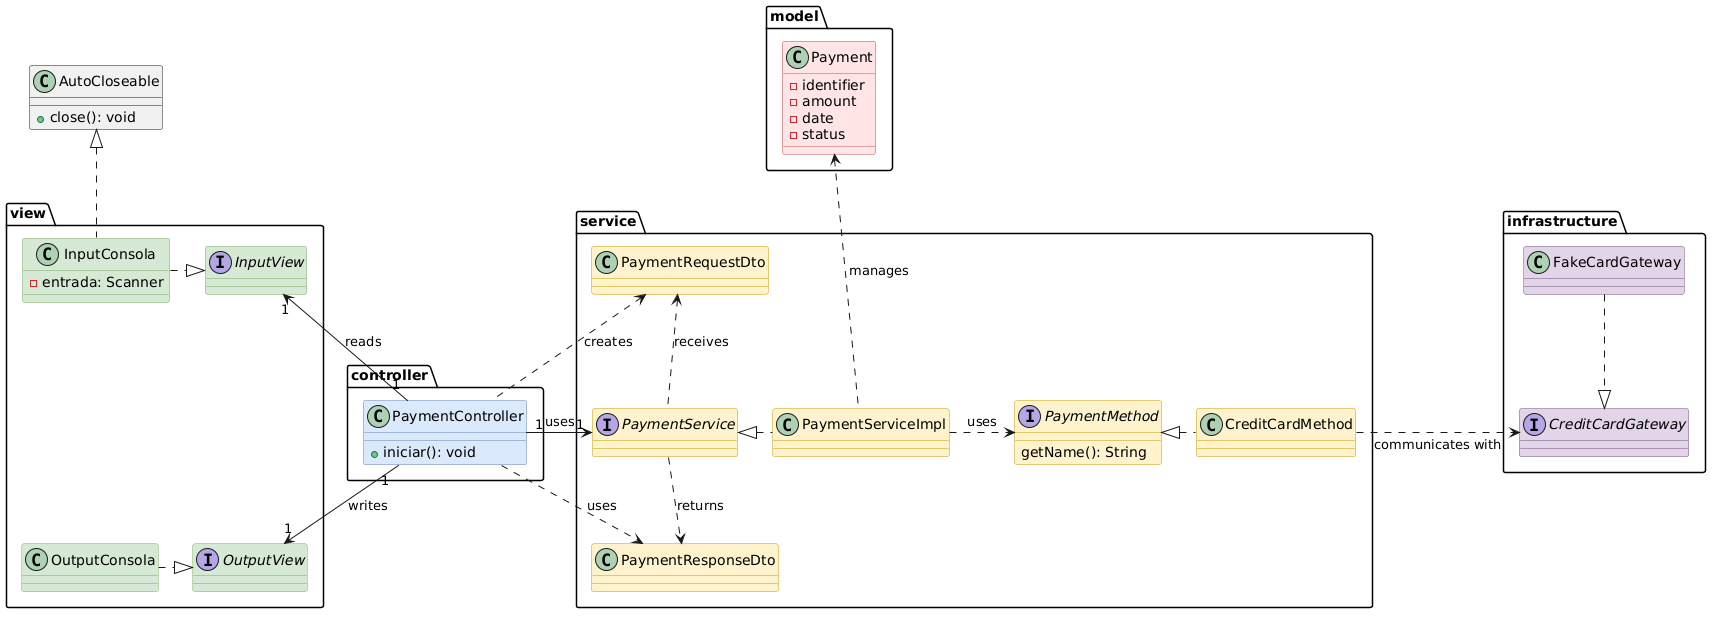

The diagram above was rendered by PlantUML. Its source (embedded in the PNG):
@startuml
hide stereotype

'---------------- COLOURS DEFINITION ------------------'

skinparam class {
    BackgroundColor<<controller>> #DAE8FC
    BorderColor<<controller>>     #6381AF

    BackgroundColor<<view>> #D5E8D4
    BorderColor<<view>>     #7DAC62

    BackgroundColor<<model>> #FFE5E4
    BorderColor<<model>>     #B85450

    BackgroundColor<<service>> #fff3cd
    BorderColor<<service>>     #c49a00

    BackgroundColor<<dal>> #FFE6CC
    BorderColor<<dal>>     #D79B00

    BackgroundColor<<infrastructure>> #E1D5E7
    BorderColor<<infrastructure>>     #6f517c
}


'---------------- ELEMENTS DEFINITION ------------------'

'VIEW layer'

package "view" {
    interface InputView <<view>>


    interface OutputView <<view>>

    class InputConsola <<view>> {
        - entrada: Scanner
    }

    class OutputConsola <<view>>

    /'Positioning elements'/
    class Auxiliar 
    hide Auxiliar
}

'MODEL layer'

package "model" {
    class Payment <<model>> {
        - identifier
        - amount
        - date
        - status
    }
}

'SERVICE layer'

package "service" {
    interface PaymentService <<service>>
    class PaymentServiceImpl <<service>>

    interface PaymentMethod <<service>> {
        getName(): String
    }

    class CreditCardMethod <<service>>

    class PaymentResponseDto <<service>>
    class PaymentRequestDto <<service>>
}

'CONTROLLER layer'

package "controller" {
    class PaymentController <<controller>> {
        + iniciar(): void
    }
}

'GATEWAY layer'

package "infrastructure" {
    interface CreditCardGateway <<infrastructure>>
    class FakeCardGateway <<infrastructure>>
}

'Others'

class AutoCloseable {
    + close(): void
}

class Auxiliar2
hide Auxiliar2

'-------------- FOR POSITIONING ELEMENTS ---------------'

InputView -down- Auxiliar
Auxiliar -down- OutputView

PaymentController -left- Auxiliar

Auxiliar2 -down- PaymentRequestDto
Auxiliar2 -down- PaymentRequestDto

PaymentController -up- Auxiliar2

Auxiliar2 -right- Payment

'------------------- RELATIONSHIPS --------------------'

'View'

InputConsola .up.|> AutoCloseable

InputView <|.left. InputConsola
OutputView <|.left. OutputConsola

'View and Controller'

PaymentController "1" -left-> "1" InputView : "reads"
PaymentController "1" -down-> "1" OutputView : "writes"

'Service'

PaymentRequestDto <.down. PaymentService : "receives"
PaymentService .down.> PaymentResponseDto : "returns"

PaymentService <|.right. PaymentServiceImpl
PaymentServiceImpl .right.> PaymentMethod : "uses"

PaymentMethod <|.right. CreditCardMethod

'Service and Controller'

PaymentController .up.> PaymentRequestDto : "creates"
PaymentController "1" -right-> "1" PaymentService : "uses"
PaymentController .right.> PaymentResponseDto : "uses"

'Service and Model'

PaymentServiceImpl .up.> Payment : "manages"

'Infrastructure'

CreditCardGateway <|.up. FakeCardGateway

'Service and Infrastructure'

CreditCardMethod .right.> CreditCardGateway : "communicates with"
@enduml